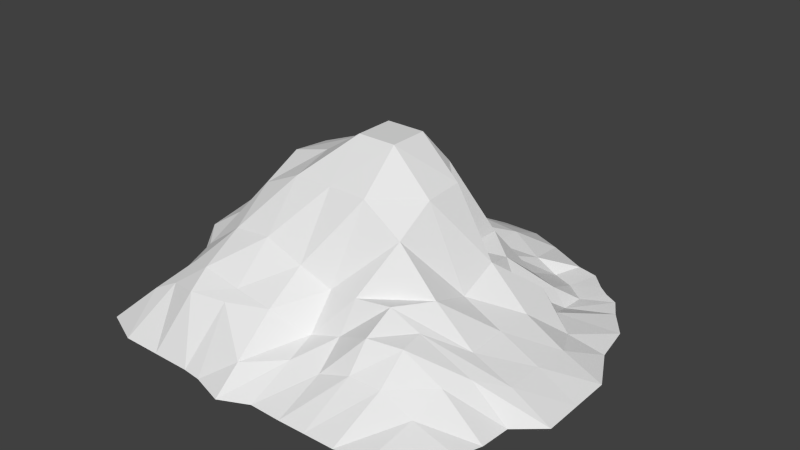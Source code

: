 # Source: gold.blend  (saved by Blender 2.69.0; exported with 4.5.12 LTS)
import bpy
from mathutils import Matrix  # noqa: F401  (used for matrix-valued properties, if any)

bpy.ops.wm.read_factory_settings(use_empty=True)
scene = bpy.context.scene
scene.name = 'Scene'

# ---- collections
col_collection_1 = bpy.data.collections.new('Collection 1'); scene.collection.children.link(col_collection_1)

# ---- world
world_world = bpy.data.worlds.new('World'); scene.world = world_world
world_world.color = (0.05088, 0.05088, 0.05088)
world_world.use_sun_shadow = False
world_world.sun_shadow_jitter_overblur = 0.0
world_world.cycles.sampling_method = 'MANUAL'
world_world.cycles.sample_map_resolution = 256

# ---- meshes
me_plane = bpy.data.meshes.new('Plane')
me_plane.from_pydata([(0.4357, -0.4592, 0.1715), (-0.5225, -0.4779, 0.1715), (0.3837, 0.4227, 0.1715), (-0.4456, 0.3933, 0.1715), (0.3476, -0.4968, 0.1715), (0.265, -0.5152, 0.1715), (0.1796, -0.517, 0.1715), (0.1053, -0.5188, 0.1715), (0.01713, -0.5178, 0.1715), (-0.06098, -0.5552, 0.1715), (-0.1522, -0.5276, 0.1715), (-0.2048, -0.5221, 0.1715), (-0.3125, -0.5221, 0.1715), (-0.4202, -0.5221, 0.1715), (0.352, 0.4475, 0.1715), (0.3093, 0.4916, 0.1715), (0.2501, 0.5054, 0.1715), (0.1356, 0.5606, 0.1715), (0.04676, 0.5969, 0.1715), (-0.06098, 0.5969, 0.1715), (-0.1218, 0.5859, 0.1715), (-0.2379, 0.561, 0.1715), (-0.329, 0.5004, 0.1715), (-0.3886, 0.4244, 0.1715), (-0.4853, 0.3325, 0.1715), (-0.5144, 0.2657, 0.1715), (-0.5317, 0.2161, 0.1715), (-0.5307, 0.1372, 0.1715), (-0.5652, 0.06202, 0.1715), (-0.5729, -0.03997, 0.1715), (-0.5384, -0.1458, 0.1715), (-0.4968, -0.244, 0.1715), (-0.5135, -0.3383, 0.1715), (-0.528, -0.4143, 0.1715), (0.4836, -0.3655, 0.1715), (0.5066, -0.3022, 0.1715), (0.513, -0.2196, 0.1715), (0.5855, -0.1573, 0.1715), (0.5855, -0.04955, 0.1715), (0.5855, 0.05819, 0.1715), (0.5271, 0.1691, 0.1715), (0.5078, 0.278, 0.1715), (0.4526, 0.3511, 0.1715), (0.4223, 0.402, 0.1715), (-0.414, -0.4253, 0.2743), (-0.4058, -0.3383, 0.2918), (-0.4377, -0.244, 0.2558), (-0.4919, -0.1573, 0.3217), (-0.4919, -0.04955, 0.3308), (-0.4919, 0.05819, 0.3456), (-0.4169, 0.1512, 0.3014), (-0.4169, 0.2161, 0.2619), (-0.4169, 0.2811, 0.2298), (-0.3857, 0.3675, 0.2159), (-0.3471, -0.4143, 0.3095), (-0.3402, -0.346, 0.3479), (-0.3842, -0.265, 0.3445), (-0.3842, -0.1573, 0.3948), (-0.3842, -0.04955, 0.426), (-0.3842, 0.05819, 0.434), (-0.352, 0.1512, 0.3471), (-0.352, 0.2161, 0.3148), (-0.352, 0.3554, 0.2964), (-0.3263, 0.4312, 0.1916), (-0.2627, -0.4364, 0.3268), (-0.2765, -0.3728, 0.3613), (-0.2765, -0.265, 0.4252), (-0.2765, -0.1573, 0.5099), (-0.2765, -0.04955, 0.5637), (-0.2765, 0.05819, 0.5532), (-0.2765, 0.1659, 0.5319), (-0.2871, 0.2161, 0.3696), (-0.2765, 0.3814, 0.3315), (-0.2765, 0.4891, 0.235), (-0.1687, -0.4143, 0.323), (-0.1687, -0.3728, 0.3407), (-0.1687, -0.265, 0.4366), (-0.1687, -0.1573, 0.5612), (-0.1687, -0.04955, 0.5933), (-0.1687, 0.05819, 0.5932), (-0.1687, 0.1659, 0.5605), (-0.1687, 0.2737, 0.4162), (-0.1687, 0.3814, 0.3357), (-0.1687, 0.4891, 0.1995), (-0.06098, -0.4805, 0.2345), (-0.06098, -0.3728, 0.3259), (-0.06098, -0.265, 0.3968), (-0.06098, -0.1573, 0.5634), (-0.06098, -0.04955, 0.664), (-0.06098, 0.05819, 0.664), (-0.06098, 0.1659, 0.5577), (-0.06098, 0.2737, 0.3707), (-0.06098, 0.3814, 0.2588), (-0.06098, 0.4891, 0.2279), (0.03187, -0.4049, 0.2406), (0.02179, -0.3223, 0.2649), (0.02274, -0.2507, 0.3549), (0.04676, -0.1573, 0.5625), (0.04676, -0.04955, 0.664), (0.04676, 0.05819, 0.664), (0.04676, 0.1659, 0.5511), (0.04676, 0.2737, 0.3218), (0.04676, 0.3814, 0.2299), (0.04676, 0.4891, 0.2209), (0.1145, -0.3948, 0.2335), (0.1044, -0.3122, 0.2885), (0.1054, -0.2572, 0.3654), (0.1545, -0.1573, 0.489), (0.1545, -0.04955, 0.5531), (0.1545, 0.05819, 0.5607), (0.1219, 0.1388, 0.3413), (0.1191, 0.2753, 0.332), (0.1191, 0.3593, 0.2238), (0.1494, 0.4462, 0.1914), (0.1971, -0.3847, 0.2589), (0.2036, -0.3325, 0.3351), (0.2018, -0.2471, 0.375), (0.2622, -0.1573, 0.3723), (0.2622, -0.04955, 0.3355), (0.2622, 0.05819, 0.3815), (0.2032, 0.1361, 0.3216), (0.1839, 0.2394, 0.2919), (0.1977, 0.3511, 0.2025), (0.2142, 0.4407, 0.1619), (0.2797, -0.3747, 0.2527), (0.2862, -0.3031, 0.325), (0.2761, -0.2342, 0.329), (0.37, -0.1573, 0.2785), (0.37, -0.04955, 0.2825), (0.37, 0.05819, 0.2781), (0.3424, 0.1672, 0.2928), (0.2486, 0.1953, 0.241), (0.2817, 0.3207, 0.2025), (0.2762, 0.4158, 0.1619), (0.3623, -0.3646, 0.2058), (0.3798, -0.2847, 0.2545), (0.4139, -0.2214, 0.258), (0.4777, -0.1573, 0.2324), (0.4777, -0.04955, 0.2297), (0.4777, 0.05819, 0.2193), (0.4347, 0.1481, 0.2035), (0.3575, 0.2174, 0.2025), (0.3327, 0.3014, 0.1664), (0.3327, 0.3717, 0.1619), (-0.06098, 0.5969, 0.1715), (0.04676, 0.5969, 0.1715)], [], [(143, 43, 2, 14), (24, 53, 23, 3), (53, 63, 22, 23), (63, 73, 21, 22), (73, 83, 20, 21), (83, 93, 19, 20), (93, 103, 18, 19), (103, 113, 17, 18), (113, 123, 16, 17), (123, 133, 15, 16), (133, 143, 14, 15), (1, 13, 44, 33), (33, 44, 45, 32), (32, 45, 46, 31), (31, 46, 47, 30), (30, 47, 48, 29), (29, 48, 49, 28), (28, 49, 50, 27), (27, 50, 51, 26), (26, 51, 52, 25), (25, 52, 53, 24), (13, 12, 54, 44), (44, 54, 55, 45), (45, 55, 56, 46), (46, 56, 57, 47), (47, 57, 58, 48), (48, 58, 59, 49), (49, 59, 60, 50), (50, 60, 61, 51), (51, 61, 62, 52), (52, 62, 63, 53), (12, 11, 64, 54), (54, 64, 65, 55), (55, 65, 66, 56), (56, 66, 67, 57), (57, 67, 68, 58), (58, 68, 69, 59), (59, 69, 70, 60), (60, 70, 71, 61), (61, 71, 72, 62), (62, 72, 73, 63), (11, 10, 74, 64), (64, 74, 75, 65), (65, 75, 76, 66), (66, 76, 77, 67), (67, 77, 78, 68), (68, 78, 79, 69), (69, 79, 80, 70), (70, 80, 81, 71), (71, 81, 82, 72), (72, 82, 83, 73), (10, 9, 84, 74), (74, 84, 85, 75), (75, 85, 86, 76), (76, 86, 87, 77), (77, 87, 88, 78), (78, 88, 89, 79), (79, 89, 90, 80), (80, 90, 91, 81), (81, 91, 92, 82), (82, 92, 93, 83), (9, 8, 94, 84), (84, 94, 95, 85), (85, 95, 96, 86), (86, 96, 97, 87), (87, 97, 98, 88), (88, 98, 99, 89), (89, 99, 100, 90), (90, 100, 101, 91), (91, 101, 102, 92), (92, 102, 103, 93), (8, 7, 104, 94), (94, 104, 105, 95), (95, 105, 106, 96), (96, 106, 107, 97), (97, 107, 108, 98), (98, 108, 109, 99), (99, 109, 110, 100), (100, 110, 111, 101), (101, 111, 112, 102), (102, 112, 113, 103), (7, 6, 114, 104), (104, 114, 115, 105), (105, 115, 116, 106), (106, 116, 117, 107), (107, 117, 118, 108), (108, 118, 119, 109), (109, 119, 120, 110), (110, 120, 121, 111), (111, 121, 122, 112), (112, 122, 123, 113), (6, 5, 124, 114), (114, 124, 125, 115), (115, 125, 126, 116), (116, 126, 127, 117), (117, 127, 128, 118), (118, 128, 129, 119), (119, 129, 130, 120), (120, 130, 131, 121), (121, 131, 132, 122), (122, 132, 133, 123), (5, 4, 134, 124), (124, 134, 135, 125), (125, 135, 136, 126), (126, 136, 137, 127), (127, 137, 138, 128), (128, 138, 139, 129), (129, 139, 140, 130), (130, 140, 141, 131), (131, 141, 142, 132), (132, 142, 143, 133), (4, 0, 34, 134), (134, 34, 35, 135), (135, 35, 36, 136), (136, 36, 37, 137), (137, 37, 38, 138), (138, 38, 39, 139), (139, 39, 40, 140), (140, 40, 41, 141), (141, 41, 42, 142), (142, 42, 43, 143), (19, 18, 145, 144)])
_uv = me_plane.uv_layers.new(name='UVMap')
_uv.uv.foreach_set('vector', [0.7388, 0.8393, 0.8122, 0.8682, 0.7792, 0.884, 0.7517, 0.9033, 0.0515, 0.737, 0.1441, 0.7625, 0.1283, 0.8208, 0.08361, 0.789, 0.1441, 0.7625, 0.1799, 0.8235, 0.1804, 0.8801, 0.1283, 0.8208, 0.1799, 0.8235, 0.2412, 0.8504, 0.2555, 0.9332, 0.1804, 0.8801, 0.2412, 0.8504, 0.324, 0.8837, 0.3476, 0.9712, 0.2555, 0.9332, 0.324, 0.8837, 0.4114, 0.8897, 0.3965, 0.9873, 0.3476, 0.9712, 0.4114, 0.8897, 0.4952, 0.9034, 0.4853, 0.9984, 0.3965, 0.9873, 0.4952, 0.9034, 0.585, 0.885, 0.5624, 0.9778, 0.4853, 0.9984, 0.585, 0.885, 0.6414, 0.887, 0.6617, 0.9432, 0.5624, 0.9778, 0.6414, 0.887, 0.6913, 0.872, 0.7124, 0.9371, 0.6617, 0.9432, 0.6913, 0.872, 0.7388, 0.8393, 0.7517, 0.9033, 0.7124, 0.9371, 0.08704, 0.04735, 0.1781, 0.02019, 0.1964, 0.1322, 0.07599, 0.1007, 0.07599, 0.1007, 0.1964, 0.1322, 0.1916, 0.2018, 0.06454, 0.1659, 0.06454, 0.1659, 0.1916, 0.2018, 0.1353, 0.262, 0.05451, 0.2467, 0.05451, 0.2467, 0.1353, 0.262, 0.1398, 0.3477, 0.02171, 0.3302, 0.02171, 0.3302, 0.1398, 0.3477, 0.135, 0.4214, 9.908e-05, 0.4196, 9.908e-05, 0.4196, 0.135, 0.4214, 0.1412, 0.4942, 9.908e-05, 0.503, 9.908e-05, 0.503, 0.1412, 0.4942, 0.1536, 0.5808, 0.01658, 0.5714, 0.01658, 0.5714, 0.1536, 0.5808, 0.1349, 0.6351, 0.01659, 0.6377, 0.01659, 0.6377, 0.1349, 0.6351, 0.1224, 0.6904, 0.02895, 0.6796, 0.02895, 0.6796, 0.1224, 0.6904, 0.1441, 0.7625, 0.0515, 0.737, 0.1781, 0.02019, 0.2695, 0.01255, 0.251, 0.1543, 0.1964, 0.1322, 0.1964, 0.1322, 0.251, 0.1543, 0.2573, 0.2137, 0.1916, 0.2018, 0.1916, 0.2018, 0.2573, 0.2137, 0.2157, 0.2695, 0.1353, 0.262, 0.1353, 0.262, 0.2157, 0.2695, 0.2262, 0.355, 0.1398, 0.3477, 0.1398, 0.3477, 0.2262, 0.355, 0.2302, 0.4286, 0.135, 0.4214, 0.135, 0.4214, 0.2302, 0.4286, 0.2313, 0.4979, 0.1412, 0.4942, 0.1412, 0.4942, 0.2313, 0.4979, 0.2087, 0.5829, 0.1536, 0.5808, 0.1536, 0.5808, 0.2087, 0.5829, 0.1972, 0.6315, 0.1349, 0.6351, 0.1349, 0.6351, 0.1972, 0.6315, 0.2016, 0.7302, 0.1224, 0.6904, 0.1224, 0.6904, 0.2016, 0.7302, 0.1799, 0.8235, 0.1441, 0.7625, 0.2695, 0.01255, 0.362, 0.01029, 0.3166, 0.1478, 0.251, 0.1543, 0.251, 0.1543, 0.3166, 0.1478, 0.3074, 0.2, 0.2573, 0.2137, 0.2573, 0.2137, 0.3074, 0.2, 0.3118, 0.2895, 0.2157, 0.2695, 0.2157, 0.2695, 0.3118, 0.2895, 0.3229, 0.376, 0.2262, 0.355, 0.2262, 0.355, 0.3229, 0.376, 0.3304, 0.4404, 0.2302, 0.4286, 0.2302, 0.4286, 0.3304, 0.4404, 0.324, 0.4949, 0.2313, 0.4979, 0.2313, 0.4979, 0.324, 0.4949, 0.3193, 0.5491, 0.2087, 0.5829, 0.2087, 0.5829, 0.3193, 0.5491, 0.2573, 0.6252, 0.1972, 0.6315, 0.1972, 0.6315, 0.2573, 0.6252, 0.2616, 0.7449, 0.2016, 0.7302, 0.2016, 0.7302, 0.2616, 0.7449, 0.2412, 0.8504, 0.1799, 0.8235, 0.362, 0.01029, 0.4049, 0.009266, 0.3855, 0.1575, 0.3166, 0.1478, 0.3166, 0.1478, 0.3855, 0.1575, 0.3863, 0.1903, 0.3074, 0.2, 0.3074, 0.2, 0.3863, 0.1903, 0.3857, 0.2898, 0.3118, 0.2895, 0.3118, 0.2895, 0.3857, 0.2898, 0.3869, 0.3885, 0.3229, 0.376, 0.3229, 0.376, 0.3869, 0.3885, 0.3848, 0.4452, 0.3304, 0.4404, 0.3304, 0.4404, 0.3848, 0.4452, 0.3813, 0.4977, 0.324, 0.4949, 0.324, 0.4949, 0.3813, 0.4977, 0.3734, 0.5519, 0.3193, 0.5491, 0.3193, 0.5491, 0.3734, 0.5519, 0.351, 0.6589, 0.2573, 0.6252, 0.2573, 0.6252, 0.351, 0.6589, 0.3374, 0.7543, 0.2616, 0.7449, 0.2616, 0.7449, 0.3374, 0.7543, 0.324, 0.8837, 0.2412, 0.8504, 0.4049, 0.009266, 0.4847, 9.908e-05, 0.4748, 0.07989, 0.3855, 0.1575, 0.3855, 0.1575, 0.4748, 0.07989, 0.4637, 0.1862, 0.3863, 0.1903, 0.3863, 0.1903, 0.4637, 0.1862, 0.4606, 0.2747, 0.3857, 0.2898, 0.3857, 0.2898, 0.4606, 0.2747, 0.4428, 0.3916, 0.3869, 0.3885, 0.3869, 0.3885, 0.4428, 0.3916, 0.4395, 0.4567, 0.3848, 0.4452, 0.3848, 0.4452, 0.4395, 0.4567, 0.4351, 0.4954, 0.3813, 0.4977, 0.3813, 0.4977, 0.4351, 0.4954, 0.4257, 0.5602, 0.3734, 0.5519, 0.3734, 0.5519, 0.4257, 0.5602, 0.4265, 0.6887, 0.351, 0.6589, 0.351, 0.6589, 0.4265, 0.6887, 0.4231, 0.8034, 0.3374, 0.7543, 0.3374, 0.7543, 0.4231, 0.8034, 0.4114, 0.8897, 0.324, 0.8837, 0.4847, 9.908e-05, 0.5496, 0.03324, 0.5469, 0.1405, 0.4748, 0.07989, 0.4748, 0.07989, 0.5469, 0.1405, 0.5386, 0.1993, 0.4637, 0.1862, 0.4637, 0.1862, 0.5386, 0.1993, 0.5223, 0.2699, 0.4606, 0.2747, 0.4606, 0.2747, 0.5223, 0.2699, 0.4964, 0.4024, 0.4428, 0.3916, 0.4428, 0.3916, 0.4964, 0.4024, 0.4781, 0.4619, 0.4395, 0.4567, 0.4395, 0.4567, 0.4781, 0.4619, 0.473, 0.5, 0.4351, 0.4954, 0.4351, 0.4954, 0.473, 0.5, 0.4784, 0.5618, 0.4257, 0.5602, 0.4257, 0.5602, 0.4784, 0.5618, 0.5073, 0.7106, 0.4265, 0.6887, 0.4265, 0.6887, 0.5073, 0.7106, 0.5078, 0.8196, 0.4231, 0.8034, 0.4231, 0.8034, 0.5078, 0.8196, 0.4952, 0.9034, 0.4114, 0.8897, 0.5496, 0.03324, 0.6222, 0.04363, 0.6097, 0.1547, 0.5469, 0.1405, 0.5469, 0.1405, 0.6097, 0.1547, 0.5883, 0.2239, 0.5386, 0.1993, 0.5386, 0.1993, 0.5883, 0.2239, 0.5748, 0.288, 0.5223, 0.2699, 0.5223, 0.2699, 0.5748, 0.288, 0.569, 0.3972, 0.4964, 0.4024, 0.4964, 0.4024, 0.569, 0.3972, 0.5428, 0.4627, 0.4781, 0.4619, 0.4781, 0.4619, 0.5428, 0.4627, 0.5322, 0.5132, 0.473, 0.5, 0.473, 0.5, 0.5322, 0.5132, 0.5755, 0.6317, 0.4784, 0.5618, 0.4784, 0.5618, 0.5755, 0.6317, 0.559, 0.7126, 0.5073, 0.7106, 0.5073, 0.7106, 0.559, 0.7126, 0.5655, 0.8095, 0.5078, 0.8196, 0.5078, 0.8196, 0.5655, 0.8095, 0.585, 0.885, 0.4952, 0.9034, 0.6222, 0.04363, 0.6831, 0.05692, 0.6699, 0.187, 0.6097, 0.1547, 0.6097, 0.1547, 0.6699, 0.187, 0.6577, 0.2549, 0.5883, 0.2239, 0.5883, 0.2239, 0.6577, 0.2549, 0.6383, 0.3207, 0.5748, 0.288, 0.5748, 0.288, 0.6383, 0.3207, 0.6753, 0.3935, 0.569, 0.3972, 0.569, 0.3972, 0.6753, 0.3935, 0.691, 0.4724, 0.5428, 0.4627, 0.5428, 0.4627, 0.691, 0.4724, 0.6559, 0.5483, 0.5322, 0.5132, 0.5322, 0.5132, 0.6559, 0.5483, 0.6291, 0.6295, 0.5755, 0.6317, 0.5755, 0.6317, 0.6291, 0.6295, 0.6144, 0.7063, 0.559, 0.7126, 0.559, 0.7126, 0.6144, 0.7063, 0.629, 0.8118, 0.5655, 0.8095, 0.5655, 0.8095, 0.629, 0.8118, 0.6414, 0.887, 0.585, 0.885, 0.6831, 0.05692, 0.752, 0.07321, 0.7345, 0.2068, 0.6699, 0.187, 0.6699, 0.187, 0.7345, 0.2068, 0.7129, 0.2827, 0.6577, 0.2549, 0.6577, 0.2549, 0.7129, 0.2827, 0.7046, 0.3332, 0.6383, 0.3207, 0.6383, 0.3207, 0.7046, 0.3332, 0.7852, 0.3963, 0.6753, 0.3935, 0.6753, 0.3935, 0.7852, 0.3963, 0.778, 0.4808, 0.691, 0.4724, 0.691, 0.4724, 0.778, 0.4808, 0.7689, 0.5648, 0.6559, 0.5483, 0.6559, 0.5483, 0.7689, 0.5648, 0.7309, 0.6381, 0.6291, 0.6295, 0.6291, 0.6295, 0.7309, 0.6381, 0.6771, 0.6907, 0.6144, 0.7063, 0.6144, 0.7063, 0.6771, 0.6907, 0.6948, 0.7893, 0.629, 0.8118, 0.629, 0.8118, 0.6948, 0.7893, 0.6913, 0.872, 0.6414, 0.887, 0.752, 0.07321, 0.8162, 0.1012, 0.812, 0.2147, 0.7345, 0.2068, 0.7345, 0.2068, 0.812, 0.2147, 0.8048, 0.2925, 0.7129, 0.2827, 0.7129, 0.2827, 0.8048, 0.2925, 0.8266, 0.3469, 0.7046, 0.3332, 0.7046, 0.3332, 0.8266, 0.3469, 0.8798, 0.4026, 0.7852, 0.3963, 0.7852, 0.3963, 0.8798, 0.4026, 0.8733, 0.4904, 0.778, 0.4808, 0.778, 0.4808, 0.8733, 0.4904, 0.8668, 0.5791, 0.7689, 0.5648, 0.7689, 0.5648, 0.8668, 0.5791, 0.8296, 0.6547, 0.7309, 0.6381, 0.7309, 0.6381, 0.8296, 0.6547, 0.7629, 0.7106, 0.6771, 0.6907, 0.6771, 0.6907, 0.7629, 0.7106, 0.7449, 0.7849, 0.6948, 0.7893, 0.6948, 0.7893, 0.7449, 0.7849, 0.7388, 0.8393, 0.6913, 0.872, 0.8162, 0.1012, 0.8852, 0.1428, 0.9149, 0.2258, 0.812, 0.2147, 0.812, 0.2147, 0.9149, 0.2258, 0.9302, 0.279, 0.8048, 0.2925, 0.8048, 0.2925, 0.9302, 0.279, 0.9349, 0.3476, 0.8266, 0.3469, 0.8266, 0.3469, 0.9349, 0.3476, 0.982, 0.4116, 0.8798, 0.4026, 0.8798, 0.4026, 0.982, 0.4116, 0.9736, 0.5007, 0.8733, 0.4904, 0.8733, 0.4904, 0.9736, 0.5007, 0.9642, 0.5896, 0.8668, 0.5791, 0.8668, 0.5791, 0.9642, 0.5896, 0.9098, 0.6792, 0.8296, 0.6547, 0.8296, 0.6547, 0.9098, 0.6792, 0.8875, 0.7689, 0.7629, 0.7106, 0.7629, 0.7106, 0.8875, 0.7689, 0.8396, 0.8267, 0.7449, 0.7849, 0.7449, 0.7849, 0.8396, 0.8267, 0.8122, 0.8682, 0.7388, 0.8393, 0.3965, 0.9873, 0.4853, 0.9984, 0.4851, 0.9999, 0.3964, 0.9888])
me_plane.use_remesh_preserve_volume = False
me_plane.use_remesh_preserve_attributes = False
me_plane.use_mirror_vertex_groups = False
me_plane.update()

# ---- objects
ob_plane = bpy.data.objects.new('Plane', me_plane)

# ---- transforms, parenting, visibility, modifiers, constraints
ob_plane.location = (0.0, 0.0, 0.0)
ob_plane.lineart.crease_threshold = 0.0

# ---- collection membership
col_collection_1.objects.link(ob_plane)

# ---- scene / render settings (as saved in the file)
scene.frame_start = 1; scene.frame_end = 250; scene.frame_set(1)
scene.render.engine = 'BLENDER_EEVEE_NEXT'
scene.render.image_settings.compression = 90
scene.render.resolution_percentage = 50
scene.render.dither_intensity = 0.0
scene.cycles.use_denoising = False
scene.cycles.samples = 10
scene.cycles.sampling_pattern = 'TABULATED_SOBOL'
scene.cycles.light_sampling_threshold = 0.0
scene.cycles.use_adaptive_sampling = False
scene.cycles.use_light_tree = False
scene.cycles.blur_glossy = 0.0
scene.cycles.volume_bounces = 1
scene.cycles.pixel_filter_type = 'GAUSSIAN'
scene.cycles.sample_clamp_indirect = 0.0
scene.view_settings.view_transform = 'Standard'
bpy.context.view_layer.update()

# ---- added for rendering (the .blend has no active camera and no usable light): camera, sun
cam_auto = bpy.data.cameras.new('AutoCamera')
cam_auto.lens = 50.0
cam_auto.sensor_width = 36.0
cam_auto.clip_end = 1000.0
ob_auto_camera = bpy.data.objects.new('AutoCamera', cam_auto)
scene.collection.objects.link(ob_auto_camera)
ob_auto_camera.location = (1.58761, -1.87671, 1.67801)
ob_auto_camera.rotation_euler = (1.09748, -7.21219e-08, 0.694738)
scene.camera = ob_auto_camera
light_auto_sun = bpy.data.lights.new('AutoSun', 'SUN')
light_auto_sun.energy = 3.0
light_auto_sun.angle = 0.0523599
ob_auto_sun = bpy.data.objects.new('AutoSun', light_auto_sun)
scene.collection.objects.link(ob_auto_sun)
ob_auto_sun.rotation_euler = (0.872665, 0.174533, 0.523599)
bpy.context.view_layer.update()

